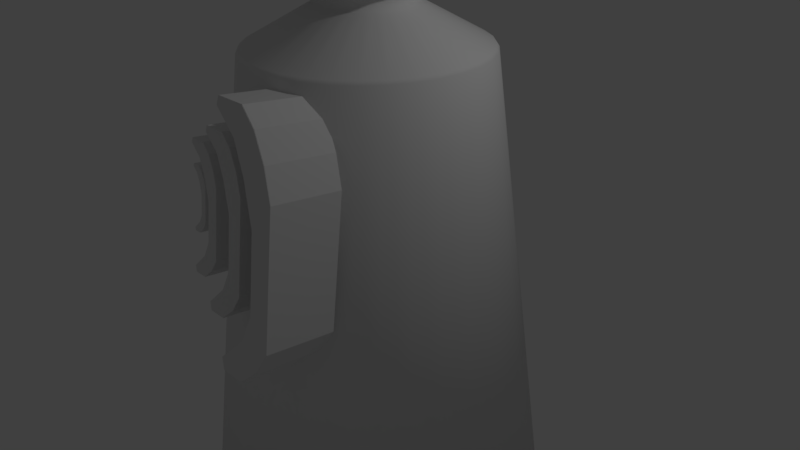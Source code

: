 # Source: voicepotion.blend  (saved by Blender 2.77.0; exported with 4.5.12 LTS)
import bpy
from mathutils import Matrix  # noqa: F401  (used for matrix-valued properties, if any)

bpy.ops.wm.read_factory_settings(use_empty=True)
scene = bpy.context.scene
scene.name = 'Scene'

# ---- collections
col_collection_1 = bpy.data.collections.new('Collection 1'); scene.collection.children.link(col_collection_1)

# ---- world
world_world = bpy.data.worlds.new('World'); scene.world = world_world
world_world.color = (0.05088, 0.05088, 0.05088)
world_world.use_sun_shadow = False
world_world.sun_shadow_jitter_overblur = 0.0
world_world.cycles.sampling_method = 'MANUAL'

# ---- cameras
cam_camera = bpy.data.cameras.new('Camera')
cam_camera.clip_end = 100.0
cam_camera.lens = 35.0
cam_camera.sensor_width = 32.0
cam_camera.sensor_height = 18.0
cam_camera.ortho_scale = 7.314
cam_camera.dof.focus_distance = 0.0
cam_camera.dof.aperture_fstop = 128.0

# ---- lights
light_lamp = bpy.data.lights.new('Lamp', 'POINT')
light_lamp.transmission_factor = 0.0
light_lamp.cutoff_distance = 30.0
light_lamp.energy = 100.0
light_lamp.shadow_buffer_clip_start = 1.001
light_lamp.shadow_soft_size = 0.1
light_lamp.shadow_maximum_resolution = 0.006
light_lamp.use_absolute_resolution = True

# ---- meshes
me_cube_001 = bpy.data.meshes.new('Cube.001')
me_cube_001.from_pydata([(0.944, -1.0, -1.196), (1.0, -1.0, 1.0), (0.944, 0.1942, -1.196), (1.0, 0.1942, 1.0), (0.0661, -1.0, 1.495), (0.0661, 0.1942, 1.495), (-1.279, -1.0, 1.919), (-1.279, 0.1942, 1.919), (-2.885, -1.0, 2.183), (-2.885, 0.1942, 2.183), (-6.06, -1.0, 2.183), (-6.06, 0.1942, 2.183), (-6.284, -1.0, 2.048), (-6.284, 0.1942, 2.048), (-3.931, -1.0, 1.701), (-3.931, 0.1942, 1.701), (-2.549, -1.0, 1.212), (-2.549, 0.1942, 1.212), (-1.353, -1.0, 0.5242), (-1.353, 0.1942, 0.5242), (-1.353, -1.0, -0.7616), (-1.353, 0.1942, -0.7616), (-2.586, -1.0, -1.257), (-2.586, 0.1942, -1.257), (-5.425, -1.0, -1.732), (-5.425, 0.1942, -1.732), (-5.089, -1.0, -1.925), (-5.089, 0.1942, -1.925), (-2.511, -1.0, -1.919), (-2.511, 0.1942, -1.919), (0.944, 1.788e-07, -1.196), (-2.511, 3.576e-07, -1.919), (-0.4102, -1.0, -1.589), (-0.4102, 0.1942, -1.589), (-0.4102, 2.682e-07, -1.589), (0.9397, -0.9929, -1.201), (0.9968, -0.9922, 1.005), (0.9397, 0.1871, -1.201), (0.9968, 0.1865, 1.005), (0.0689, -0.9931, 1.502), (0.0689, 0.1874, 1.502), (-1.277, -0.9931, 1.926), (-1.277, 0.1873, 1.926), (-2.884, -0.9931, 2.19), (-2.884, 0.1873, 2.19), (-6.062, -0.9935, 2.19), (-6.062, 0.1877, 2.19), (-6.293, -0.9946, 2.046), (-6.293, 0.1888, 2.046), (-3.933, -0.9931, 1.694), (-3.933, 0.1874, 1.694), (-2.552, -0.9931, 1.206), (-2.552, 0.1874, 1.206), (-1.36, -0.9939, 0.5203), (-1.36, 0.1881, 0.5203), (-1.36, -0.994, -0.7571), (-1.36, 0.1882, -0.7571), (-2.588, -0.9932, -1.25), (-2.588, 0.1874, -1.25), (-5.434, -0.9946, -1.731), (-5.434, 0.1888, -1.731), (-5.091, -0.9935, -1.933), (-5.091, 0.1877, -1.933), (-2.511, -0.9931, -1.926), (-2.511, 0.1873, -1.926), (0.9379, 1.788e-07, -1.204), (-2.511, 3.576e-07, -1.929), (-0.4086, -0.9931, -1.597), (-0.4086, 0.1873, -1.597), (-0.408, 2.682e-07, -1.599)], [], [(3, 1, 0, 30, 2), (3, 1, 4, 5), (5, 4, 6, 7), (7, 6, 8, 9), (9, 8, 10, 11), (11, 10, 12, 13), (13, 12, 14, 15), (15, 14, 16, 17), (17, 16, 18, 19), (19, 18, 20, 21), (21, 20, 22, 23), (23, 22, 24, 25), (25, 24, 26, 27), (27, 26, 28, 31, 29), (34, 32, 0, 30), (33, 34, 30, 2), (29, 31, 34, 33), (31, 28, 32, 34), (0, 1, 4, 6, 8, 10, 12, 14, 16, 18, 20, 22, 24, 26, 28, 32), (3, 2, 33, 29, 27, 25, 23, 21, 19, 17, 15, 13, 11, 9, 7, 5), (37, 65, 35, 36, 38), (40, 39, 36, 38), (42, 41, 39, 40), (44, 43, 41, 42), (46, 45, 43, 44), (48, 47, 45, 46), (50, 49, 47, 48), (52, 51, 49, 50), (54, 53, 51, 52), (56, 55, 53, 54), (58, 57, 55, 56), (60, 59, 57, 58), (62, 61, 59, 60), (64, 66, 63, 61, 62), (65, 35, 67, 69), (37, 65, 69, 68), (68, 69, 66, 64), (69, 67, 63, 66), (67, 63, 61, 59, 57, 55, 53, 51, 49, 47, 45, 43, 41, 39, 36, 35), (40, 42, 44, 46, 48, 50, 52, 54, 56, 58, 60, 62, 64, 68, 37, 38)])
me_cube_001.use_remesh_preserve_volume = False
me_cube_001.use_remesh_preserve_attributes = False
me_cube_001.use_mirror_vertex_groups = False
me_cube_001.update()
me_circle = bpy.data.meshes.new('Circle')
me_circle.from_pydata([(0.0, 1.0, 0.0), (-0.1951, 0.9808, 0.0), (-0.3827, 0.9239, 0.0), (-0.5556, 0.8315, 0.0), (-0.7071, 0.7071, 0.0), (-0.8315, 0.5556, 0.0), (-0.9239, 0.3827, 0.0), (-0.9808, 0.1951, 0.0), (-1.0, 7.55e-08, 0.0), (-0.9808, -0.1951, 0.0), (-0.9239, -0.3827, 0.0), (-0.8315, -0.5556, 0.0), (-0.7071, -0.7071, 0.0), (-0.5556, -0.8315, 0.0), (-0.3827, -0.9239, 0.0), (-0.1951, -0.9808, 0.0), (3.258e-07, -1.0, 0.0), (0.1951, -0.9808, 0.0), (0.3827, -0.9239, 0.0), (0.5556, -0.8315, 0.0), (0.7071, -0.7071, 0.0), (0.8315, -0.5556, 0.0), (0.9239, -0.3827, 0.0), (0.9808, -0.1951, 0.0), (1.0, 9.656e-07, 0.0), (0.9808, 0.1951, 0.0), (0.9239, 0.3827, 0.0), (0.8315, 0.5556, 0.0), (0.7071, 0.7071, 0.0), (0.5556, 0.8315, 0.0), (0.3827, 0.9239, 0.0), (0.1951, 0.9808, 0.0), (-4.27e-08, 0.6404, 2.821), (-0.1249, 0.6281, 2.821), (-0.2451, 0.5917, 2.821), (-0.3558, 0.5325, 2.821), (-0.4528, 0.4528, 2.821), (-0.5325, 0.3558, 2.821), (-0.5917, 0.2451, 2.821), (-0.6281, 0.1249, 2.821), (-0.6404, 1.508e-07, 2.821), (-0.6281, -0.1249, 2.821), (-0.5917, -0.2451, 2.821), (-0.5325, -0.3558, 2.821), (-0.4528, -0.4528, 2.821), (-0.3558, -0.5325, 2.821), (-0.2451, -0.5916, 2.821), (-0.1249, -0.6281, 2.821), (1.66e-07, -0.6404, 2.821), (0.1249, -0.6281, 2.821), (0.2451, -0.5916, 2.821), (0.3558, -0.5325, 2.821), (0.4528, -0.4528, 2.821), (0.5325, -0.3558, 2.821), (0.5917, -0.2451, 2.821), (0.6281, -0.1249, 2.821), (0.6404, 7.208e-07, 2.821), (0.6281, 0.1249, 2.821), (0.5916, 0.2451, 2.821), (0.5325, 0.3558, 2.821), (0.4528, 0.4528, 2.821), (0.3558, 0.5325, 2.821), (0.2451, 0.5917, 2.821), (0.1249, 0.6281, 2.821), (-4.27e-08, 0.6404, 2.821), (-0.1249, 0.6281, 2.821), (-0.2451, 0.5917, 2.821), (-0.3558, 0.5325, 2.821), (-0.4528, 0.4528, 2.821), (-0.5325, 0.3558, 2.821), (-0.5917, 0.2451, 2.821), (-0.6281, 0.1249, 2.821), (-0.6404, 1.508e-07, 2.821), (-0.6281, -0.1249, 2.821), (-0.5917, -0.2451, 2.821), (-0.5325, -0.3558, 2.821), (-0.4528, -0.4528, 2.821), (-0.3558, -0.5325, 2.821), (-0.2451, -0.5916, 2.821), (-0.1249, -0.6281, 2.821), (1.66e-07, -0.6404, 2.821), (0.1249, -0.6281, 2.821), (0.2451, -0.5916, 2.821), (0.3558, -0.5325, 2.821), (0.4528, -0.4528, 2.821), (0.5325, -0.3558, 2.821), (0.5917, -0.2451, 2.821), (0.6281, -0.1249, 2.821), (0.6404, 7.208e-07, 2.821), (0.6281, 0.1249, 2.821), (0.5916, 0.2451, 2.821), (0.5325, 0.3558, 2.821), (0.4528, 0.4528, 2.821), (0.3558, 0.5325, 2.821), (0.2451, 0.5917, 2.821), (0.1249, 0.6281, 2.821), (-9.782e-08, 0.2513, 3.043), (-0.04902, 0.2464, 3.043), (-0.09616, 0.2321, 3.043), (-0.1396, 0.2089, 3.043), (-0.1777, 0.1777, 3.043), (-0.2089, 0.1396, 3.043), (-0.2321, 0.09616, 3.043), (-0.2464, 0.04902, 3.043), (-0.2513, 2.459e-07, 3.043), (-0.2464, -0.04902, 3.043), (-0.2321, -0.09616, 3.043), (-0.2089, -0.1396, 3.043), (-0.1777, -0.1777, 3.043), (-0.1396, -0.2089, 3.043), (-0.09616, -0.2321, 3.043), (-0.04902, -0.2464, 3.043), (-1.594e-08, -0.2513, 3.043), (0.04902, -0.2464, 3.043), (0.09616, -0.2321, 3.043), (0.1396, -0.2089, 3.043), (0.1777, -0.1777, 3.043), (0.2089, -0.1396, 3.043), (0.2321, -0.09616, 3.043), (0.2464, -0.04902, 3.043), (0.2513, 4.696e-07, 3.043), (0.2464, 0.04902, 3.043), (0.2321, 0.09616, 3.043), (0.2089, 0.1396, 3.043), (0.1777, 0.1777, 3.043), (0.1396, 0.2089, 3.043), (0.09616, 0.2321, 3.043), (0.04902, 0.2464, 3.043), (-9.782e-08, 0.2513, 3.159), (-0.04902, 0.2464, 3.159), (-0.09616, 0.2321, 3.159), (-0.1396, 0.2089, 3.159), (-0.1777, 0.1777, 3.159), (-0.2089, 0.1396, 3.159), (-0.2321, 0.09616, 3.159), (-0.2464, 0.04902, 3.159), (-0.2513, 2.459e-07, 3.159), (-0.2464, -0.04902, 3.159), (-0.2321, -0.09616, 3.159), (-0.2089, -0.1396, 3.159), (-0.1777, -0.1777, 3.159), (-0.1396, -0.2089, 3.159), (-0.09616, -0.2321, 3.159), (-0.04902, -0.2464, 3.159), (-1.594e-08, -0.2513, 3.159), (0.04902, -0.2464, 3.159), (0.09616, -0.2321, 3.159), (0.1396, -0.2089, 3.159), (0.1777, -0.1777, 3.159), (0.2089, -0.1396, 3.159), (0.2321, -0.09616, 3.159), (0.2464, -0.04902, 3.159), (0.2513, 4.696e-07, 3.159), (0.2464, 0.04902, 3.159), (0.2321, 0.09616, 3.159), (0.2089, 0.1396, 3.159), (0.1777, 0.1777, 3.159), (0.1396, 0.2089, 3.159), (0.09616, 0.2321, 3.159), (0.04902, 0.2464, 3.159), (-8.812e-08, 0.3457, 3.201), (-0.06744, 0.3391, 3.201), (-0.1323, 0.3194, 3.201), (-0.1921, 0.2874, 3.201), (-0.2445, 0.2445, 3.201), (-0.2874, 0.1921, 3.201), (-0.3194, 0.1323, 3.201), (-0.3391, 0.06744, 3.201), (-0.3457, 2.221e-07, 3.201), (-0.3391, -0.06744, 3.201), (-0.3194, -0.1323, 3.201), (-0.2874, -0.1921, 3.201), (-0.2445, -0.2445, 3.201), (-0.1921, -0.2874, 3.201), (-0.1323, -0.3194, 3.201), (-0.06744, -0.3391, 3.201), (2.453e-08, -0.3457, 3.201), (0.06744, -0.3391, 3.201), (0.1323, -0.3194, 3.201), (0.1921, -0.2874, 3.201), (0.2445, -0.2445, 3.201), (0.2874, -0.1921, 3.201), (0.3194, -0.1323, 3.201), (0.3391, -0.06744, 3.201), (0.3457, 5.299e-07, 3.201), (0.3391, 0.06744, 3.201), (0.3194, 0.1323, 3.201), (0.2874, 0.1921, 3.201), (0.2445, 0.2445, 3.201), (0.1921, 0.2874, 3.201), (0.1323, 0.3194, 3.201), (0.06744, 0.3391, 3.201), (-8.812e-08, 0.3457, 3.27), (-0.06744, 0.3391, 3.27), (-0.1323, 0.3194, 3.27), (-0.1921, 0.2874, 3.27), (-0.2445, 0.2445, 3.27), (-0.2874, 0.1921, 3.27), (-0.3194, 0.1323, 3.27), (-0.3391, 0.06744, 3.27), (-0.3457, 2.221e-07, 3.27), (-0.3391, -0.06744, 3.27), (-0.3194, -0.1323, 3.27), (-0.2874, -0.1921, 3.27), (-0.2445, -0.2445, 3.27), (-0.1921, -0.2874, 3.27), (-0.1323, -0.3194, 3.27), (-0.06744, -0.3391, 3.27), (2.453e-08, -0.3457, 3.27), (0.06744, -0.3391, 3.27), (0.1323, -0.3194, 3.27), (0.1921, -0.2874, 3.27), (0.2445, -0.2445, 3.27), (0.2874, -0.1921, 3.27), (0.3194, -0.1323, 3.27), (0.3391, -0.06744, 3.27), (0.3457, 5.299e-07, 3.27), (0.3391, 0.06744, 3.27), (0.3194, 0.1323, 3.27), (0.2874, 0.1921, 3.27), (0.2445, 0.2445, 3.27), (0.1921, 0.2874, 3.27), (0.1323, 0.3194, 3.27), (0.06744, 0.3391, 3.27), (-1.148e-07, 0.1051, 3.376), (-0.0205, 0.1031, 3.376), (-0.04022, 0.0971, 3.376), (-0.05839, 0.08738, 3.376), (-0.07431, 0.07431, 3.376), (-0.08738, 0.05839, 3.376), (-0.0971, 0.04022, 3.376), (-0.1031, 0.0205, 3.376), (-0.1051, 2.763e-07, 3.376), (-0.1031, -0.0205, 3.376), (-0.0971, -0.04022, 3.376), (-0.08738, -0.05839, 3.376), (-0.07431, -0.07431, 3.376), (-0.05839, -0.08738, 3.376), (-0.04022, -0.0971, 3.376), (-0.0205, -0.1031, 3.376), (-8.054e-08, -0.1051, 3.376), (0.0205, -0.1031, 3.376), (0.04022, -0.0971, 3.376), (0.05839, -0.08738, 3.376), (0.07431, -0.07431, 3.376), (0.08738, -0.05839, 3.376), (0.0971, -0.04022, 3.376), (0.1031, -0.0205, 3.376), (0.1051, 3.698e-07, 3.376), (0.1031, 0.0205, 3.376), (0.0971, 0.04022, 3.376), (0.08738, 0.05839, 3.376), (0.07431, 0.07431, 3.376), (0.05839, 0.08738, 3.376), (0.04022, 0.0971, 3.376), (0.0205, 0.1031, 3.376), (0.0, 1.019, -0.01596), (-0.1988, 0.9997, -0.01596), (-0.39, 0.9417, -0.01596), (-0.5663, 0.8475, -0.01596), (-0.7207, 0.7207, -0.01596), (-0.8475, 0.5663, -0.01596), (-0.9417, 0.39, -0.01596), (-0.9997, 0.1988, -0.01596), (-1.019, 7.55e-08, -0.01596), (-0.9997, -0.1988, -0.01596), (-0.9417, -0.39, -0.01596), (-0.8475, -0.5663, -0.01596), (-0.7207, -0.7207, -0.01596), (-0.5663, -0.8475, -0.01596), (-0.39, -0.9417, -0.01596), (-0.1988, -0.9997, -0.01596), (3.258e-07, -1.019, -0.01596), (0.1988, -0.9997, -0.01596), (0.39, -0.9417, -0.01596), (0.5663, -0.8475, -0.01596), (0.7207, -0.7207, -0.01596), (0.8475, -0.5663, -0.01596), (0.9417, -0.39, -0.01596), (0.9997, -0.1988, -0.01596), (1.019, 9.656e-07, -0.01596), (0.9997, 0.1988, -0.01596), (0.9417, 0.39, -0.01596), (0.8475, 0.5663, -0.01596), (0.7207, 0.7207, -0.01596), (0.5663, 0.8475, -0.01596), (0.39, 0.9417, -0.01596), (0.1988, 0.9997, -0.01596), (-4.27e-08, 0.6652, 2.824), (-0.1298, 0.6524, 2.824), (-0.2546, 0.6146, 2.824), (-0.3696, 0.5531, 2.824), (-0.4704, 0.4704, 2.824), (-0.5531, 0.3696, 2.824), (-0.6146, 0.2546, 2.824), (-0.6524, 0.1298, 2.824), (-0.6652, 1.508e-07, 2.824), (-0.6524, -0.1298, 2.824), (-0.6146, -0.2546, 2.824), (-0.5531, -0.3696, 2.824), (-0.4704, -0.4704, 2.824), (-0.3696, -0.5531, 2.824), (-0.2546, -0.6146, 2.824), (-0.1298, -0.6524, 2.824), (1.66e-07, -0.6652, 2.824), (0.1298, -0.6524, 2.824), (0.2546, -0.6146, 2.824), (0.3696, -0.5531, 2.824), (0.4704, -0.4704, 2.824), (0.5531, -0.3696, 2.824), (0.6146, -0.2546, 2.824), (0.6524, -0.1298, 2.824), (0.6652, 7.208e-07, 2.824), (0.6524, 0.1298, 2.824), (0.6146, 0.2546, 2.824), (0.5531, 0.3696, 2.824), (0.4704, 0.4704, 2.824), (0.3696, 0.5531, 2.824), (0.2546, 0.6146, 2.824), (0.1298, 0.6524, 2.824), (-4.27e-08, 0.6528, 2.843), (-0.1274, 0.6402, 2.843), (-0.2498, 0.6031, 2.843), (-0.3627, 0.5428, 2.843), (-0.4616, 0.4616, 2.843), (-0.5428, 0.3627, 2.843), (-0.6031, 0.2498, 2.843), (-0.6402, 0.1274, 2.843), (-0.6528, 1.508e-07, 2.843), (-0.6402, -0.1274, 2.843), (-0.6031, -0.2498, 2.843), (-0.5428, -0.3627, 2.843), (-0.4616, -0.4616, 2.843), (-0.3627, -0.5428, 2.843), (-0.2498, -0.6031, 2.843), (-0.1274, -0.6402, 2.843), (1.66e-07, -0.6528, 2.843), (0.1274, -0.6402, 2.843), (0.2498, -0.6031, 2.843), (0.3627, -0.5428, 2.843), (0.4616, -0.4616, 2.843), (0.5428, -0.3627, 2.843), (0.6031, -0.2498, 2.843), (0.6402, -0.1274, 2.843), (0.6528, 7.208e-07, 2.843), (0.6402, 0.1274, 2.843), (0.6031, 0.2498, 2.843), (0.5428, 0.3627, 2.843), (0.4616, 0.4616, 2.843), (0.3627, 0.5428, 2.843), (0.2498, 0.6031, 2.843), (0.1273, 0.6402, 2.843), (-9.782e-08, 0.2727, 3.056), (-0.0532, 0.2674, 3.056), (-0.1044, 0.2519, 3.056), (-0.1515, 0.2267, 3.056), (-0.1928, 0.1928, 3.056), (-0.2267, 0.1515, 3.056), (-0.2519, 0.1044, 3.056), (-0.2674, 0.0532, 3.056), (-0.2727, 2.459e-07, 3.056), (-0.2674, -0.0532, 3.056), (-0.2519, -0.1044, 3.056), (-0.2267, -0.1515, 3.056), (-0.1928, -0.1928, 3.056), (-0.1515, -0.2267, 3.056), (-0.1044, -0.2519, 3.056), (-0.0532, -0.2674, 3.056), (-1.594e-08, -0.2727, 3.056), (0.0532, -0.2674, 3.056), (0.1044, -0.2519, 3.056), (0.1515, -0.2267, 3.056), (0.1928, -0.1928, 3.056), (0.2267, -0.1515, 3.056), (0.2519, -0.1044, 3.056), (0.2674, -0.0532, 3.056), (0.2727, 4.696e-07, 3.056), (0.2674, 0.0532, 3.056), (0.2519, 0.1044, 3.056), (0.2267, 0.1515, 3.056), (0.1928, 0.1928, 3.056), (0.1515, 0.2267, 3.056), (0.1044, 0.2519, 3.056), (0.0532, 0.2674, 3.056), (-9.782e-08, 0.272, 3.145), (-0.05306, 0.2668, 3.145), (-0.1041, 0.2513, 3.145), (-0.1511, 0.2262, 3.145), (-0.1923, 0.1923, 3.145), (-0.2262, 0.1511, 3.145), (-0.2513, 0.1041, 3.145), (-0.2668, 0.05306, 3.145), (-0.272, 2.459e-07, 3.145), (-0.2668, -0.05306, 3.145), (-0.2513, -0.1041, 3.145), (-0.2262, -0.1511, 3.145), (-0.1923, -0.1923, 3.145), (-0.1511, -0.2262, 3.145), (-0.1041, -0.2513, 3.145), (-0.05306, -0.2668, 3.145), (-1.594e-08, -0.272, 3.145), (0.05306, -0.2668, 3.145), (0.1041, -0.2513, 3.145), (0.1511, -0.2262, 3.145), (0.1923, -0.1923, 3.145), (0.2262, -0.1511, 3.145), (0.2513, -0.1041, 3.145), (0.2668, -0.05306, 3.145), (0.272, 4.696e-07, 3.145), (0.2668, 0.05306, 3.145), (0.2513, 0.1041, 3.145), (0.2262, 0.1511, 3.145), (0.1923, 0.1923, 3.145), (0.1511, 0.2262, 3.145), (0.1041, 0.2513, 3.145), (0.05306, 0.2668, 3.145), (-8.812e-08, 0.3669, 3.188), (-0.07158, 0.3599, 3.188), (-0.1404, 0.339, 3.188), (-0.2039, 0.3051, 3.188), (-0.2595, 0.2595, 3.188), (-0.3051, 0.2039, 3.188), (-0.339, 0.1404, 3.188), (-0.3599, 0.07158, 3.188), (-0.3669, 2.221e-07, 3.188), (-0.3599, -0.07158, 3.188), (-0.339, -0.1404, 3.188), (-0.3051, -0.2039, 3.188), (-0.2595, -0.2595, 3.188), (-0.2039, -0.3051, 3.188), (-0.1404, -0.339, 3.188), (-0.07158, -0.3599, 3.188), (2.453e-08, -0.3669, 3.188), (0.07158, -0.3599, 3.188), (0.1404, -0.339, 3.188), (0.2039, -0.3051, 3.188), (0.2595, -0.2595, 3.188), (0.3051, -0.2039, 3.188), (0.339, -0.1404, 3.188), (0.3599, -0.07158, 3.188), (0.3669, 5.299e-07, 3.188), (0.3599, 0.07158, 3.188), (0.339, 0.1404, 3.188), (0.3051, 0.2039, 3.188), (0.2595, 0.2595, 3.188), (0.2039, 0.3051, 3.188), (0.1404, 0.339, 3.188), (0.07158, 0.3599, 3.188), (-8.812e-08, 0.3669, 3.283), (-0.07158, 0.3598, 3.283), (-0.1404, 0.339, 3.283), (-0.2038, 0.3051, 3.283), (-0.2594, 0.2594, 3.283), (-0.3051, 0.2038, 3.283), (-0.339, 0.1404, 3.283), (-0.3598, 0.07157, 3.283), (-0.3669, 2.221e-07, 3.283), (-0.3598, -0.07157, 3.283), (-0.339, -0.1404, 3.283), (-0.3051, -0.2038, 3.283), (-0.2594, -0.2594, 3.283), (-0.2038, -0.305, 3.283), (-0.1404, -0.339, 3.283), (-0.07157, -0.3598, 3.283), (2.453e-08, -0.3669, 3.283), (0.07157, -0.3598, 3.283), (0.1404, -0.339, 3.283), (0.2038, -0.305, 3.283), (0.2594, -0.2594, 3.283), (0.3051, -0.2038, 3.283), (0.339, -0.1404, 3.283), (0.3598, -0.07157, 3.283), (0.3669, 5.299e-07, 3.283), (0.3598, 0.07158, 3.283), (0.339, 0.1404, 3.283), (0.305, 0.2038, 3.283), (0.2594, 0.2594, 3.283), (0.2038, 0.3051, 3.283), (0.1404, 0.339, 3.283), (0.07157, 0.3598, 3.283), (-1.148e-07, 0.1151, 3.398), (-0.02246, 0.1129, 3.398), (-0.04406, 0.1064, 3.398), (-0.06397, 0.09574, 3.398), (-0.08142, 0.08142, 3.398), (-0.09574, 0.06397, 3.398), (-0.1064, 0.04406, 3.398), (-0.1129, 0.02246, 3.398), (-0.1151, 2.763e-07, 3.398), (-0.1129, -0.02246, 3.398), (-0.1064, -0.04406, 3.398), (-0.09574, -0.06397, 3.398), (-0.08142, -0.08142, 3.398), (-0.06397, -0.09574, 3.398), (-0.04406, -0.1064, 3.398), (-0.02246, -0.1129, 3.398), (-8.054e-08, -0.1151, 3.398), (0.02246, -0.1129, 3.398), (0.04406, -0.1064, 3.398), (0.06397, -0.09574, 3.398), (0.08142, -0.08142, 3.398), (0.09574, -0.06397, 3.398), (0.1064, -0.04406, 3.398), (0.1129, -0.02246, 3.398), (0.1151, 3.698e-07, 3.398), (0.1129, 0.02246, 3.398), (0.1064, 0.04406, 3.398), (0.09574, 0.06397, 3.398), (0.08142, 0.08142, 3.398), (0.06397, 0.09574, 3.398), (0.04406, 0.1064, 3.398), (0.02246, 0.1129, 3.398)], [], [(10, 9, 41, 42), (24, 23, 55, 56), (11, 10, 42, 43), (25, 24, 56, 57), (12, 11, 43, 44), (26, 25, 57, 58), (13, 12, 44, 45), (27, 26, 58, 59), (14, 13, 45, 46), (1, 0, 32, 33), (28, 27, 59, 60), (15, 14, 46, 47), (2, 1, 33, 34), (29, 28, 60, 61), (16, 15, 47, 48), (3, 2, 34, 35), (30, 29, 61, 62), (17, 16, 48, 49), (4, 3, 35, 36), (31, 30, 62, 63), (18, 17, 49, 50), (5, 4, 36, 37), (0, 31, 63, 32), (19, 18, 50, 51), (6, 5, 37, 38), (20, 19, 51, 52), (7, 6, 38, 39), (21, 20, 52, 53), (8, 7, 39, 40), (22, 21, 53, 54), (9, 8, 40, 41), (23, 22, 54, 55), (37, 36, 68, 69), (32, 63, 95, 64), (51, 50, 82, 83), (38, 37, 69, 70), (52, 51, 83, 84), (39, 38, 70, 71), (53, 52, 84, 85), (40, 39, 71, 72), (54, 53, 85, 86), (41, 40, 72, 73), (55, 54, 86, 87), (42, 41, 73, 74), (56, 55, 87, 88), (43, 42, 74, 75), (57, 56, 88, 89), (44, 43, 75, 76), (58, 57, 89, 90), (45, 44, 76, 77), (59, 58, 90, 91), (46, 45, 77, 78), (33, 32, 64, 65), (60, 59, 91, 92), (47, 46, 78, 79), (34, 33, 65, 66), (61, 60, 92, 93), (48, 47, 79, 80), (35, 34, 66, 67), (62, 61, 93, 94), (49, 48, 80, 81), (36, 35, 67, 68), (63, 62, 94, 95), (50, 49, 81, 82), (72, 71, 103, 104), (86, 85, 117, 118), (73, 72, 104, 105), (87, 86, 118, 119), (74, 73, 105, 106), (88, 87, 119, 120), (75, 74, 106, 107), (89, 88, 120, 121), (76, 75, 107, 108), (90, 89, 121, 122), (77, 76, 108, 109), (91, 90, 122, 123), (78, 77, 109, 110), (65, 64, 96, 97), (92, 91, 123, 124), (79, 78, 110, 111), (66, 65, 97, 98), (93, 92, 124, 125), (80, 79, 111, 112), (67, 66, 98, 99), (94, 93, 125, 126), (81, 80, 112, 113), (68, 67, 99, 100), (95, 94, 126, 127), (82, 81, 113, 114), (69, 68, 100, 101), (64, 95, 127, 96), (83, 82, 114, 115), (70, 69, 101, 102), (84, 83, 115, 116), (71, 70, 102, 103), (85, 84, 116, 117), (107, 106, 138, 139), (121, 120, 152, 153), (108, 107, 139, 140), (122, 121, 153, 154), (109, 108, 140, 141), (123, 122, 154, 155), (110, 109, 141, 142), (97, 96, 128, 129), (124, 123, 155, 156), (111, 110, 142, 143), (98, 97, 129, 130), (125, 124, 156, 157), (112, 111, 143, 144), (99, 98, 130, 131), (126, 125, 157, 158), (113, 112, 144, 145), (100, 99, 131, 132), (127, 126, 158, 159), (114, 113, 145, 146), (101, 100, 132, 133), (96, 127, 159, 128), (115, 114, 146, 147), (102, 101, 133, 134), (116, 115, 147, 148), (103, 102, 134, 135), (117, 116, 148, 149), (104, 103, 135, 136), (118, 117, 149, 150), (105, 104, 136, 137), (119, 118, 150, 151), (106, 105, 137, 138), (120, 119, 151, 152), (142, 141, 173, 174), (129, 128, 160, 161), (156, 155, 187, 188), (143, 142, 174, 175), (130, 129, 161, 162), (157, 156, 188, 189), (144, 143, 175, 176), (131, 130, 162, 163), (158, 157, 189, 190), (145, 144, 176, 177), (132, 131, 163, 164), (159, 158, 190, 191), (146, 145, 177, 178), (133, 132, 164, 165), (128, 159, 191, 160), (147, 146, 178, 179), (134, 133, 165, 166), (148, 147, 179, 180), (135, 134, 166, 167), (149, 148, 180, 181), (136, 135, 167, 168), (150, 149, 181, 182), (137, 136, 168, 169), (151, 150, 182, 183), (138, 137, 169, 170), (152, 151, 183, 184), (139, 138, 170, 171), (153, 152, 184, 185), (140, 139, 171, 172), (154, 153, 185, 186), (141, 140, 172, 173), (155, 154, 186, 187), (177, 176, 208, 209), (164, 163, 195, 196), (191, 190, 222, 223), (178, 177, 209, 210), (165, 164, 196, 197), (160, 191, 223, 192), (179, 178, 210, 211), (166, 165, 197, 198), (180, 179, 211, 212), (167, 166, 198, 199), (181, 180, 212, 213), (168, 167, 199, 200), (182, 181, 213, 214), (169, 168, 200, 201), (183, 182, 214, 215), (170, 169, 201, 202), (184, 183, 215, 216), (171, 170, 202, 203), (185, 184, 216, 217), (172, 171, 203, 204), (186, 185, 217, 218), (173, 172, 204, 205), (187, 186, 218, 219), (174, 173, 205, 206), (161, 160, 192, 193), (188, 187, 219, 220), (175, 174, 206, 207), (162, 161, 193, 194), (189, 188, 220, 221), (176, 175, 207, 208), (163, 162, 194, 195), (190, 189, 221, 222), (212, 211, 243, 244), (199, 198, 230, 231), (213, 212, 244, 245), (200, 199, 231, 232), (214, 213, 245, 246), (201, 200, 232, 233), (215, 214, 246, 247), (202, 201, 233, 234), (216, 215, 247, 248), (203, 202, 234, 235), (217, 216, 248, 249), (204, 203, 235, 236), (218, 217, 249, 250), (205, 204, 236, 237), (219, 218, 250, 251), (206, 205, 237, 238), (193, 192, 224, 225), (220, 219, 251, 252), (207, 206, 238, 239), (194, 193, 225, 226), (221, 220, 252, 253), (208, 207, 239, 240), (195, 194, 226, 227), (222, 221, 253, 254), (209, 208, 240, 241), (196, 195, 227, 228), (223, 222, 254, 255), (210, 209, 241, 242), (197, 196, 228, 229), (192, 223, 255, 224), (211, 210, 242, 243), (198, 197, 229, 230), (1, 2, 3, 4, 5, 6, 7, 8, 9, 10, 11, 12, 13, 14, 15, 16, 17, 18, 19, 20, 21, 22, 23, 24, 25, 26, 27, 28, 29, 30, 31, 0), (298, 297, 265, 266), (312, 311, 279, 280), (299, 298, 266, 267), (313, 312, 280, 281), (300, 299, 267, 268), (314, 313, 281, 282), (301, 300, 268, 269), (315, 314, 282, 283), (302, 301, 269, 270), (289, 288, 256, 257), (316, 315, 283, 284), (303, 302, 270, 271), (290, 289, 257, 258), (317, 316, 284, 285), (304, 303, 271, 272), (291, 290, 258, 259), (318, 317, 285, 286), (305, 304, 272, 273), (292, 291, 259, 260), (319, 318, 286, 287), (306, 305, 273, 274), (293, 292, 260, 261), (288, 319, 287, 256), (307, 306, 274, 275), (294, 293, 261, 262), (308, 307, 275, 276), (295, 294, 262, 263), (309, 308, 276, 277), (296, 295, 263, 264), (310, 309, 277, 278), (297, 296, 264, 265), (311, 310, 278, 279), (325, 324, 292, 293), (320, 351, 319, 288), (339, 338, 306, 307), (326, 325, 293, 294), (340, 339, 307, 308), (327, 326, 294, 295), (341, 340, 308, 309), (328, 327, 295, 296), (342, 341, 309, 310), (329, 328, 296, 297), (343, 342, 310, 311), (330, 329, 297, 298), (344, 343, 311, 312), (331, 330, 298, 299), (345, 344, 312, 313), (332, 331, 299, 300), (346, 345, 313, 314), (333, 332, 300, 301), (347, 346, 314, 315), (334, 333, 301, 302), (321, 320, 288, 289), (348, 347, 315, 316), (335, 334, 302, 303), (322, 321, 289, 290), (349, 348, 316, 317), (336, 335, 303, 304), (323, 322, 290, 291), (350, 349, 317, 318), (337, 336, 304, 305), (324, 323, 291, 292), (351, 350, 318, 319), (338, 337, 305, 306), (360, 359, 327, 328), (374, 373, 341, 342), (361, 360, 328, 329), (375, 374, 342, 343), (362, 361, 329, 330), (376, 375, 343, 344), (363, 362, 330, 331), (377, 376, 344, 345), (364, 363, 331, 332), (378, 377, 345, 346), (365, 364, 332, 333), (379, 378, 346, 347), (366, 365, 333, 334), (353, 352, 320, 321), (380, 379, 347, 348), (367, 366, 334, 335), (354, 353, 321, 322), (381, 380, 348, 349), (368, 367, 335, 336), (355, 354, 322, 323), (382, 381, 349, 350), (369, 368, 336, 337), (356, 355, 323, 324), (383, 382, 350, 351), (370, 369, 337, 338), (357, 356, 324, 325), (352, 383, 351, 320), (371, 370, 338, 339), (358, 357, 325, 326), (372, 371, 339, 340), (359, 358, 326, 327), (373, 372, 340, 341), (395, 394, 362, 363), (409, 408, 376, 377), (396, 395, 363, 364), (410, 409, 377, 378), (397, 396, 364, 365), (411, 410, 378, 379), (398, 397, 365, 366), (385, 384, 352, 353), (412, 411, 379, 380), (399, 398, 366, 367), (386, 385, 353, 354), (413, 412, 380, 381), (400, 399, 367, 368), (387, 386, 354, 355), (414, 413, 381, 382), (401, 400, 368, 369), (388, 387, 355, 356), (415, 414, 382, 383), (402, 401, 369, 370), (389, 388, 356, 357), (384, 415, 383, 352), (403, 402, 370, 371), (390, 389, 357, 358), (404, 403, 371, 372), (391, 390, 358, 359), (405, 404, 372, 373), (392, 391, 359, 360), (406, 405, 373, 374), (393, 392, 360, 361), (407, 406, 374, 375), (394, 393, 361, 362), (408, 407, 375, 376), (430, 429, 397, 398), (417, 416, 384, 385), (444, 443, 411, 412), (431, 430, 398, 399), (418, 417, 385, 386), (445, 444, 412, 413), (432, 431, 399, 400), (419, 418, 386, 387), (446, 445, 413, 414), (433, 432, 400, 401), (420, 419, 387, 388), (447, 446, 414, 415), (434, 433, 401, 402), (421, 420, 388, 389), (416, 447, 415, 384), (435, 434, 402, 403), (422, 421, 389, 390), (436, 435, 403, 404), (423, 422, 390, 391), (437, 436, 404, 405), (424, 423, 391, 392), (438, 437, 405, 406), (425, 424, 392, 393), (439, 438, 406, 407), (426, 425, 393, 394), (440, 439, 407, 408), (427, 426, 394, 395), (441, 440, 408, 409), (428, 427, 395, 396), (442, 441, 409, 410), (429, 428, 396, 397), (443, 442, 410, 411), (465, 464, 432, 433), (452, 451, 419, 420), (479, 478, 446, 447), (466, 465, 433, 434), (453, 452, 420, 421), (448, 479, 447, 416), (467, 466, 434, 435), (454, 453, 421, 422), (468, 467, 435, 436), (455, 454, 422, 423), (469, 468, 436, 437), (456, 455, 423, 424), (470, 469, 437, 438), (457, 456, 424, 425), (471, 470, 438, 439), (458, 457, 425, 426), (472, 471, 439, 440), (459, 458, 426, 427), (473, 472, 440, 441), (460, 459, 427, 428), (474, 473, 441, 442), (461, 460, 428, 429), (475, 474, 442, 443), (462, 461, 429, 430), (449, 448, 416, 417), (476, 475, 443, 444), (463, 462, 430, 431), (450, 449, 417, 418), (477, 476, 444, 445), (464, 463, 431, 432), (451, 450, 418, 419), (478, 477, 445, 446), (500, 499, 467, 468), (487, 486, 454, 455), (501, 500, 468, 469), (488, 487, 455, 456), (502, 501, 469, 470), (489, 488, 456, 457), (503, 502, 470, 471), (490, 489, 457, 458), (504, 503, 471, 472), (491, 490, 458, 459), (505, 504, 472, 473), (492, 491, 459, 460), (506, 505, 473, 474), (493, 492, 460, 461), (507, 506, 474, 475), (494, 493, 461, 462), (481, 480, 448, 449), (508, 507, 475, 476), (495, 494, 462, 463), (482, 481, 449, 450), (509, 508, 476, 477), (496, 495, 463, 464), (483, 482, 450, 451), (510, 509, 477, 478), (497, 496, 464, 465), (484, 483, 451, 452), (511, 510, 478, 479), (498, 497, 465, 466), (485, 484, 452, 453), (480, 511, 479, 448), (499, 498, 466, 467), (486, 485, 453, 454), (256, 287, 286, 285, 284, 283, 282, 281, 280, 279, 278, 277, 276, 275, 274, 273, 272, 271, 270, 269, 268, 267, 266, 265, 264, 263, 262, 261, 260, 259, 258, 257), (225, 224, 480, 481), (226, 225, 481, 482), (227, 226, 482, 483), (228, 227, 483, 484), (229, 228, 484, 485), (230, 229, 485, 486), (231, 230, 486, 487), (232, 231, 487, 488), (233, 232, 488, 489), (234, 233, 489, 490), (235, 234, 490, 491), (236, 235, 491, 492), (237, 236, 492, 493), (238, 237, 493, 494), (239, 238, 494, 495), (240, 239, 495, 496), (241, 240, 496, 497), (242, 241, 497, 498), (243, 242, 498, 499), (244, 243, 499, 500), (245, 244, 500, 501), (246, 245, 501, 502), (247, 246, 502, 503), (248, 247, 503, 504), (249, 248, 504, 505), (250, 249, 505, 506), (251, 250, 506, 507), (252, 251, 507, 508), (253, 252, 508, 509), (254, 253, 509, 510), (255, 254, 510, 511), (224, 255, 511, 480)])
me_circle.polygons.foreach_set('use_smooth', [True] * 482)
me_circle.use_remesh_preserve_volume = False
me_circle.use_remesh_preserve_attributes = False
me_circle.use_mirror_vertex_groups = False
me_circle.update()
me_circle_001 = bpy.data.meshes.new('Circle.001')
me_circle_001.from_pydata([(-3.877e-09, 0.9679, 0.03545), (-0.1888, 0.9493, 0.03545), (-0.3704, 0.8943, 0.03545), (-0.5378, 0.8048, 0.03545), (-0.6844, 0.6844, 0.03545), (-0.8048, 0.5378, 0.03545), (-0.8943, 0.3704, 0.03545), (-0.9493, 0.1888, 0.03545), (-0.9679, 8.231e-08, 0.03545), (-0.9493, -0.1888, 0.03545), (-0.8943, -0.3704, 0.03545), (-0.8048, -0.5378, 0.03545), (-0.6844, -0.6844, 0.03545), (-0.5378, -0.8048, 0.03545), (-0.3704, -0.8943, 0.03545), (-0.1888, -0.9493, 0.03545), (3.115e-07, -0.9679, 0.03545), (0.1888, -0.9493, 0.03545), (0.3704, -0.8943, 0.03545), (0.5378, -0.8048, 0.03545), (0.6844, -0.6844, 0.03545), (0.8048, -0.5378, 0.03545), (0.8943, -0.3704, 0.03545), (0.9493, -0.1888, 0.03545), (0.9679, 9.439e-07, 0.03545), (0.9493, 0.1888, 0.03545), (0.8943, 0.3704, 0.03545), (0.8048, 0.5378, 0.03545), (0.6844, 0.6844, 0.03545), (0.5378, 0.8048, 0.03545), (0.3704, 0.8943, 0.03545), (0.1888, 0.9493, 0.03545), (-2.689e-08, 0.7487, 1.641), (-0.1461, 0.7343, 1.641), (-0.2865, 0.6917, 1.641), (-0.4159, 0.6225, 1.641), (-0.5294, 0.5294, 1.641), (-0.6225, 0.4159, 1.641), (-0.6917, 0.2865, 1.641), (-0.7343, 0.1461, 1.641), (-0.7487, 1.232e-07, 1.641), (-0.7343, -0.1461, 1.641), (-0.6917, -0.2865, 1.641), (-0.6225, -0.4159, 1.641), (-0.5294, -0.5294, 1.641), (-0.4159, -0.6225, 1.641), (-0.2865, -0.6917, 1.641), (-0.1461, -0.7343, 1.641), (2.17e-07, -0.7487, 1.641), (0.1461, -0.7343, 1.641), (0.2865, -0.6917, 1.641), (0.4159, -0.6225, 1.641), (0.5294, -0.5294, 1.641), (0.6225, -0.4159, 1.641), (0.6917, -0.2865, 1.641), (0.7343, -0.1461, 1.641), (0.7487, 7.896e-07, 1.641), (0.7343, 0.1461, 1.641), (0.6917, 0.2865, 1.641), (0.6225, 0.4159, 1.641), (0.5294, 0.5294, 1.641), (0.4159, 0.6225, 1.641), (0.2865, 0.6917, 1.641), (0.1461, 0.7343, 1.641), (-2.689e-08, 0.7487, 1.641), (-0.1461, 0.7343, 1.641), (-0.2865, 0.6917, 1.641), (-0.4159, 0.6225, 1.641), (-0.5294, 0.5294, 1.641), (-0.6225, 0.4159, 1.641), (-0.6917, 0.2865, 1.641), (-0.7343, 0.1461, 1.641), (-0.7487, 1.232e-07, 1.641), (-0.7343, -0.1461, 1.641), (-0.6917, -0.2865, 1.641), (-0.6225, -0.4159, 1.641), (-0.5294, -0.5294, 1.641), (-0.4159, -0.6225, 1.641), (-0.2865, -0.6917, 1.641), (-0.1461, -0.7343, 1.641), (2.17e-07, -0.7487, 1.641), (0.1461, -0.7343, 1.641), (0.2865, -0.6917, 1.641), (0.4159, -0.6225, 1.641), (0.5294, -0.5294, 1.641), (0.6225, -0.4159, 1.641), (0.6917, -0.2865, 1.641), (0.7343, -0.1461, 1.641), (0.7487, 7.896e-07, 1.641), (0.7343, 0.1461, 1.641), (0.6917, 0.2865, 1.641), (0.6225, 0.4159, 1.641), (0.5294, 0.5294, 1.641), (0.4159, 0.6225, 1.641), (0.2865, 0.6917, 1.641), (0.1461, 0.7343, 1.641)], [], [(10, 9, 41, 42), (24, 23, 55, 56), (11, 10, 42, 43), (25, 24, 56, 57), (12, 11, 43, 44), (26, 25, 57, 58), (13, 12, 44, 45), (27, 26, 58, 59), (14, 13, 45, 46), (1, 0, 32, 33), (28, 27, 59, 60), (15, 14, 46, 47), (2, 1, 33, 34), (29, 28, 60, 61), (16, 15, 47, 48), (3, 2, 34, 35), (30, 29, 61, 62), (17, 16, 48, 49), (4, 3, 35, 36), (31, 30, 62, 63), (18, 17, 49, 50), (5, 4, 36, 37), (0, 31, 63, 32), (19, 18, 50, 51), (6, 5, 37, 38), (20, 19, 51, 52), (7, 6, 38, 39), (21, 20, 52, 53), (8, 7, 39, 40), (22, 21, 53, 54), (9, 8, 40, 41), (23, 22, 54, 55), (37, 36, 68, 69), (32, 63, 95, 64), (51, 50, 82, 83), (38, 37, 69, 70), (52, 51, 83, 84), (39, 38, 70, 71), (53, 52, 84, 85), (40, 39, 71, 72), (54, 53, 85, 86), (41, 40, 72, 73), (55, 54, 86, 87), (42, 41, 73, 74), (56, 55, 87, 88), (43, 42, 74, 75), (57, 56, 88, 89), (44, 43, 75, 76), (58, 57, 89, 90), (45, 44, 76, 77), (59, 58, 90, 91), (46, 45, 77, 78), (33, 32, 64, 65), (60, 59, 91, 92), (47, 46, 78, 79), (34, 33, 65, 66), (61, 60, 92, 93), (48, 47, 79, 80), (35, 34, 66, 67), (62, 61, 93, 94), (49, 48, 80, 81), (36, 35, 67, 68), (63, 62, 94, 95), (50, 49, 81, 82), (65, 64, 95, 94, 93, 92, 91, 90, 89, 88, 87, 86, 85, 84, 83, 82, 81, 80, 79, 78, 77, 76, 75, 74, 73, 72, 71, 70, 69, 68, 67, 66), (1, 2, 3, 4, 5, 6, 7, 8, 9, 10, 11, 12, 13, 14, 15, 16, 17, 18, 19, 20, 21, 22, 23, 24, 25, 26, 27, 28, 29, 30, 31, 0)])
me_circle_001.polygons.foreach_set('use_smooth', [True] * 66)
me_circle_001.use_remesh_preserve_volume = False
me_circle_001.use_remesh_preserve_attributes = False
me_circle_001.use_mirror_vertex_groups = False
me_circle_001.update()
me_cube_002 = bpy.data.meshes.new('Cube.002')
me_cube_002.from_pydata([(0.944, -1.0, -1.196), (1.0, -1.0, 1.0), (0.944, 0.1942, -1.196), (1.0, 0.1942, 1.0), (0.0661, -1.0, 1.495), (0.0661, 0.1942, 1.495), (-1.279, -1.0, 1.919), (-1.279, 0.1942, 1.919), (-2.885, -1.0, 2.183), (-2.885, 0.1942, 2.183), (-6.06, -1.0, 2.183), (-6.06, 0.1942, 2.183), (-6.284, -1.0, 2.048), (-6.284, 0.1942, 2.048), (-3.931, -1.0, 1.701), (-3.931, 0.1942, 1.701), (-2.549, -1.0, 1.212), (-2.549, 0.1942, 1.212), (-1.353, -1.0, 0.5242), (-1.353, 0.1942, 0.5242), (-1.353, -1.0, -0.7616), (-1.353, 0.1942, -0.7616), (-2.586, -1.0, -1.257), (-2.586, 0.1942, -1.257), (-5.425, -1.0, -1.732), (-5.425, 0.1942, -1.732), (-5.089, -1.0, -1.925), (-5.089, 0.1942, -1.925), (-2.511, -1.0, -1.919), (-2.511, 0.1942, -1.919), (0.944, 1.788e-07, -1.196), (-2.511, 3.576e-07, -1.919), (-0.4102, -1.0, -1.589), (-0.4102, 0.1942, -1.589), (-0.4102, 2.682e-07, -1.589), (0.9397, -0.9929, -1.201), (0.9968, -0.9922, 1.005), (0.9397, 0.1871, -1.201), (0.9968, 0.1865, 1.005), (0.0689, -0.9931, 1.502), (0.0689, 0.1874, 1.502), (-1.277, -0.9931, 1.926), (-1.277, 0.1873, 1.926), (-2.884, -0.9931, 2.19), (-2.884, 0.1873, 2.19), (-6.062, -0.9935, 2.19), (-6.062, 0.1877, 2.19), (-6.293, -0.9946, 2.046), (-6.293, 0.1888, 2.046), (-3.933, -0.9931, 1.694), (-3.933, 0.1874, 1.694), (-2.552, -0.9931, 1.206), (-2.552, 0.1874, 1.206), (-1.36, -0.9939, 0.5203), (-1.36, 0.1881, 0.5203), (-1.36, -0.994, -0.7571), (-1.36, 0.1882, -0.7571), (-2.588, -0.9932, -1.25), (-2.588, 0.1874, -1.25), (-5.434, -0.9946, -1.731), (-5.434, 0.1888, -1.731), (-5.091, -0.9935, -1.933), (-5.091, 0.1877, -1.933), (-2.511, -0.9931, -1.926), (-2.511, 0.1873, -1.926), (0.9379, 1.788e-07, -1.204), (-2.511, 3.576e-07, -1.929), (-0.4086, -0.9931, -1.597), (-0.4086, 0.1873, -1.597), (-0.408, 2.682e-07, -1.599)], [], [(3, 1, 0, 30, 2), (3, 1, 4, 5), (5, 4, 6, 7), (7, 6, 8, 9), (9, 8, 10, 11), (11, 10, 12, 13), (13, 12, 14, 15), (15, 14, 16, 17), (17, 16, 18, 19), (19, 18, 20, 21), (21, 20, 22, 23), (23, 22, 24, 25), (25, 24, 26, 27), (27, 26, 28, 31, 29), (34, 32, 0, 30), (33, 34, 30, 2), (29, 31, 34, 33), (31, 28, 32, 34), (0, 1, 4, 6, 8, 10, 12, 14, 16, 18, 20, 22, 24, 26, 28, 32), (3, 2, 33, 29, 27, 25, 23, 21, 19, 17, 15, 13, 11, 9, 7, 5), (37, 65, 35, 36, 38), (40, 39, 36, 38), (42, 41, 39, 40), (44, 43, 41, 42), (46, 45, 43, 44), (48, 47, 45, 46), (50, 49, 47, 48), (52, 51, 49, 50), (54, 53, 51, 52), (56, 55, 53, 54), (58, 57, 55, 56), (60, 59, 57, 58), (62, 61, 59, 60), (64, 66, 63, 61, 62), (65, 35, 67, 69), (37, 65, 69, 68), (68, 69, 66, 64), (69, 67, 63, 66), (67, 63, 61, 59, 57, 55, 53, 51, 49, 47, 45, 43, 41, 39, 36, 35), (40, 42, 44, 46, 48, 50, 52, 54, 56, 58, 60, 62, 64, 68, 37, 38)])
me_cube_002.use_remesh_preserve_volume = False
me_cube_002.use_remesh_preserve_attributes = False
me_cube_002.use_mirror_vertex_groups = False
me_cube_002.update()
me_cube_003 = bpy.data.meshes.new('Cube.003')
me_cube_003.from_pydata([(0.944, -1.0, -1.196), (1.0, -1.0, 1.0), (0.944, 0.1942, -1.196), (1.0, 0.1942, 1.0), (0.0661, -1.0, 1.495), (0.0661, 0.1942, 1.495), (-1.279, -1.0, 1.919), (-1.279, 0.1942, 1.919), (-2.885, -1.0, 2.183), (-2.885, 0.1942, 2.183), (-6.06, -1.0, 2.183), (-6.06, 0.1942, 2.183), (-6.284, -1.0, 2.048), (-6.284, 0.1942, 2.048), (-3.931, -1.0, 1.701), (-3.931, 0.1942, 1.701), (-2.549, -1.0, 1.212), (-2.549, 0.1942, 1.212), (-1.353, -1.0, 0.5242), (-1.353, 0.1942, 0.5242), (-1.353, -1.0, -0.7616), (-1.353, 0.1942, -0.7616), (-2.586, -1.0, -1.257), (-2.586, 0.1942, -1.257), (-5.425, -1.0, -1.732), (-5.425, 0.1942, -1.732), (-5.089, -1.0, -1.925), (-5.089, 0.1942, -1.925), (-2.511, -1.0, -1.919), (-2.511, 0.1942, -1.919), (0.944, 1.788e-07, -1.196), (-2.511, 3.576e-07, -1.919), (-0.4102, -1.0, -1.589), (-0.4102, 0.1942, -1.589), (-0.4102, 2.682e-07, -1.589), (0.9397, -0.9929, -1.201), (0.9968, -0.9922, 1.005), (0.9397, 0.1871, -1.201), (0.9968, 0.1865, 1.005), (0.0689, -0.9931, 1.502), (0.0689, 0.1874, 1.502), (-1.277, -0.9931, 1.926), (-1.277, 0.1873, 1.926), (-2.884, -0.9931, 2.19), (-2.884, 0.1873, 2.19), (-6.062, -0.9935, 2.19), (-6.062, 0.1877, 2.19), (-6.293, -0.9946, 2.046), (-6.293, 0.1888, 2.046), (-3.933, -0.9931, 1.694), (-3.933, 0.1874, 1.694), (-2.552, -0.9931, 1.206), (-2.552, 0.1874, 1.206), (-1.36, -0.9939, 0.5203), (-1.36, 0.1881, 0.5203), (-1.36, -0.994, -0.7571), (-1.36, 0.1882, -0.7571), (-2.588, -0.9932, -1.25), (-2.588, 0.1874, -1.25), (-5.434, -0.9946, -1.731), (-5.434, 0.1888, -1.731), (-5.091, -0.9935, -1.933), (-5.091, 0.1877, -1.933), (-2.511, -0.9931, -1.926), (-2.511, 0.1873, -1.926), (0.9379, 1.788e-07, -1.204), (-2.511, 3.576e-07, -1.929), (-0.4086, -0.9931, -1.597), (-0.4086, 0.1873, -1.597), (-0.408, 2.682e-07, -1.599)], [], [(3, 1, 0, 30, 2), (3, 1, 4, 5), (5, 4, 6, 7), (7, 6, 8, 9), (9, 8, 10, 11), (11, 10, 12, 13), (13, 12, 14, 15), (15, 14, 16, 17), (17, 16, 18, 19), (19, 18, 20, 21), (21, 20, 22, 23), (23, 22, 24, 25), (25, 24, 26, 27), (27, 26, 28, 31, 29), (34, 32, 0, 30), (33, 34, 30, 2), (29, 31, 34, 33), (31, 28, 32, 34), (0, 1, 4, 6, 8, 10, 12, 14, 16, 18, 20, 22, 24, 26, 28, 32), (3, 2, 33, 29, 27, 25, 23, 21, 19, 17, 15, 13, 11, 9, 7, 5), (37, 65, 35, 36, 38), (40, 39, 36, 38), (42, 41, 39, 40), (44, 43, 41, 42), (46, 45, 43, 44), (48, 47, 45, 46), (50, 49, 47, 48), (52, 51, 49, 50), (54, 53, 51, 52), (56, 55, 53, 54), (58, 57, 55, 56), (60, 59, 57, 58), (62, 61, 59, 60), (64, 66, 63, 61, 62), (65, 35, 67, 69), (37, 65, 69, 68), (68, 69, 66, 64), (69, 67, 63, 66), (67, 63, 61, 59, 57, 55, 53, 51, 49, 47, 45, 43, 41, 39, 36, 35), (40, 42, 44, 46, 48, 50, 52, 54, 56, 58, 60, 62, 64, 68, 37, 38)])
me_cube_003.use_remesh_preserve_volume = False
me_cube_003.use_remesh_preserve_attributes = False
me_cube_003.use_mirror_vertex_groups = False
me_cube_003.update()
me_cube_004 = bpy.data.meshes.new('Cube.004')
me_cube_004.from_pydata([(0.944, -1.0, -1.196), (1.0, -1.0, 1.0), (0.944, 0.1942, -1.196), (1.0, 0.1942, 1.0), (0.0661, -1.0, 1.495), (0.0661, 0.1942, 1.495), (-1.279, -1.0, 1.919), (-1.279, 0.1942, 1.919), (-2.885, -1.0, 2.183), (-2.885, 0.1942, 2.183), (-6.06, -1.0, 2.183), (-6.06, 0.1942, 2.183), (-6.284, -1.0, 2.048), (-6.284, 0.1942, 2.048), (-3.931, -1.0, 1.701), (-3.931, 0.1942, 1.701), (-2.549, -1.0, 1.212), (-2.549, 0.1942, 1.212), (-1.353, -1.0, 0.5242), (-1.353, 0.1942, 0.5242), (-1.353, -1.0, -0.7616), (-1.353, 0.1942, -0.7616), (-2.586, -1.0, -1.257), (-2.586, 0.1942, -1.257), (-5.425, -1.0, -1.732), (-5.425, 0.1942, -1.732), (-5.089, -1.0, -1.925), (-5.089, 0.1942, -1.925), (-2.511, -1.0, -1.919), (-2.511, 0.1942, -1.919), (0.944, 1.788e-07, -1.196), (-2.511, 3.576e-07, -1.919), (-0.4102, -1.0, -1.589), (-0.4102, 0.1942, -1.589), (-0.4102, 2.682e-07, -1.589), (0.9397, -0.9929, -1.201), (0.9968, -0.9922, 1.005), (0.9397, 0.1871, -1.201), (0.9968, 0.1865, 1.005), (0.0689, -0.9931, 1.502), (0.0689, 0.1874, 1.502), (-1.277, -0.9931, 1.926), (-1.277, 0.1873, 1.926), (-2.884, -0.9931, 2.19), (-2.884, 0.1873, 2.19), (-6.062, -0.9935, 2.19), (-6.062, 0.1877, 2.19), (-6.293, -0.9946, 2.046), (-6.293, 0.1888, 2.046), (-3.933, -0.9931, 1.694), (-3.933, 0.1874, 1.694), (-2.552, -0.9931, 1.206), (-2.552, 0.1874, 1.206), (-1.36, -0.9939, 0.5203), (-1.36, 0.1881, 0.5203), (-1.36, -0.994, -0.7571), (-1.36, 0.1882, -0.7571), (-2.588, -0.9932, -1.25), (-2.588, 0.1874, -1.25), (-5.434, -0.9946, -1.731), (-5.434, 0.1888, -1.731), (-5.091, -0.9935, -1.933), (-5.091, 0.1877, -1.933), (-2.511, -0.9931, -1.926), (-2.511, 0.1873, -1.926), (0.9379, 1.788e-07, -1.204), (-2.511, 3.576e-07, -1.929), (-0.4086, -0.9931, -1.597), (-0.4086, 0.1873, -1.597), (-0.408, 2.682e-07, -1.599)], [], [(3, 1, 0, 30, 2), (3, 1, 4, 5), (5, 4, 6, 7), (7, 6, 8, 9), (9, 8, 10, 11), (11, 10, 12, 13), (13, 12, 14, 15), (15, 14, 16, 17), (17, 16, 18, 19), (19, 18, 20, 21), (21, 20, 22, 23), (23, 22, 24, 25), (25, 24, 26, 27), (27, 26, 28, 31, 29), (34, 32, 0, 30), (33, 34, 30, 2), (29, 31, 34, 33), (31, 28, 32, 34), (0, 1, 4, 6, 8, 10, 12, 14, 16, 18, 20, 22, 24, 26, 28, 32), (3, 2, 33, 29, 27, 25, 23, 21, 19, 17, 15, 13, 11, 9, 7, 5), (37, 65, 35, 36, 38), (40, 39, 36, 38), (42, 41, 39, 40), (44, 43, 41, 42), (46, 45, 43, 44), (48, 47, 45, 46), (50, 49, 47, 48), (52, 51, 49, 50), (54, 53, 51, 52), (56, 55, 53, 54), (58, 57, 55, 56), (60, 59, 57, 58), (62, 61, 59, 60), (64, 66, 63, 61, 62), (65, 35, 67, 69), (37, 65, 69, 68), (68, 69, 66, 64), (69, 67, 63, 66), (67, 63, 61, 59, 57, 55, 53, 51, 49, 47, 45, 43, 41, 39, 36, 35), (40, 42, 44, 46, 48, 50, 52, 54, 56, 58, 60, 62, 64, 68, 37, 38)])
me_cube_004.use_remesh_preserve_volume = False
me_cube_004.use_remesh_preserve_attributes = False
me_cube_004.use_mirror_vertex_groups = False
me_cube_004.update()

# ---- objects
ob_wave4 = bpy.data.objects.new('Wave4', me_cube_001)
ob_bottle = bpy.data.objects.new('Bottle', me_circle)
ob_lamp = bpy.data.objects.new('Lamp', light_lamp)
ob_camera = bpy.data.objects.new('Camera', cam_camera)
ob_liquid = bpy.data.objects.new('Liquid', me_circle_001)
ob_wave3 = bpy.data.objects.new('Wave3', me_cube_002)
ob_wave2 = bpy.data.objects.new('Wave2', me_cube_003)
ob_wave1 = bpy.data.objects.new('Wave1', me_cube_004)

# ---- transforms, parenting, visibility, modifiers, constraints
ob_wave4.location = (0.9569, -1.587, 0.945)
ob_wave4.rotation_euler = (-0.1204, -0.0, 0.0)
ob_wave4.scale = (0.1287, 0.7477, 0.7477)
ob_wave4.lineart.crease_threshold = 0.0
ob_bottle.location = (0.0, 0.0, -3.684)
ob_bottle.scale = (2.264, 2.264, 2.264)
ob_bottle.lineart.crease_threshold = 0.0
ob_lamp.location = (4.076, 1.005, 5.904)
ob_lamp.rotation_euler = (0.6503, 0.05522, 1.866)
ob_lamp.lock_rotations_4d = False
ob_lamp.empty_display_type = 'ARROWS'
ob_lamp.color = (0.0, 0.0, 0.0, 0.0)
ob_lamp.lineart.crease_threshold = 0.0
ob_camera.location = (7.481, -6.508, 5.344)
ob_camera.rotation_euler = (1.109, 0.01082, 0.8149)
ob_camera.lock_rotations_4d = False
ob_camera.empty_display_type = 'ARROWS'
ob_camera.color = (0.0, 0.0, 0.0, 0.0)
ob_camera.display_type = 'WIRE'
ob_camera.lineart.crease_threshold = 0.0
ob_liquid.location = (0.0, 0.0, -3.684)
ob_liquid.scale = (2.264, 2.264, 2.264)
ob_liquid.lineart.crease_threshold = 0.0
ob_wave3.location = (0.1678, -1.587, 0.945)
ob_wave3.rotation_euler = (-0.1204, -0.0, 0.0)
ob_wave3.scale = (0.09129, 0.5304, 0.5304)
ob_wave3.lineart.crease_threshold = 0.0
ob_wave2.location = (-0.476, -1.587, 0.945)
ob_wave2.rotation_euler = (-0.1204, -0.0, 0.0)
ob_wave2.scale = (0.06878, 0.3996, 0.3996)
ob_wave2.lineart.crease_threshold = 0.0
ob_wave1.location = (-0.9813, -1.587, 0.945)
ob_wave1.rotation_euler = (-0.1204, -0.0, 0.0)
ob_wave1.scale = (0.03531, 0.2051, 0.2051)
ob_wave1.lineart.crease_threshold = 0.0

# ---- collection membership
col_collection_1.objects.link(ob_wave4)
col_collection_1.objects.link(ob_bottle)
col_collection_1.objects.link(ob_lamp)
col_collection_1.objects.link(ob_camera)
col_collection_1.objects.link(ob_liquid)
col_collection_1.objects.link(ob_wave3)
col_collection_1.objects.link(ob_wave2)
col_collection_1.objects.link(ob_wave1)

# ---- scene / render settings (as saved in the file)
scene.camera = ob_camera
scene.frame_start = 1; scene.frame_end = 250; scene.frame_set(1)
scene.render.engine = 'BLENDER_EEVEE_NEXT'
scene.render.resolution_percentage = 50
scene.render.dither_intensity = 0.0
scene.cycles.use_denoising = False
scene.cycles.samples = 128
scene.cycles.sampling_pattern = 'TABULATED_SOBOL'
scene.cycles.light_sampling_threshold = 0.0
scene.cycles.use_adaptive_sampling = False
scene.cycles.use_light_tree = False
scene.cycles.blur_glossy = 0.0
scene.cycles.sample_clamp_indirect = 0.0
scene.view_settings.view_transform = 'Standard'
bpy.context.view_layer.update()
